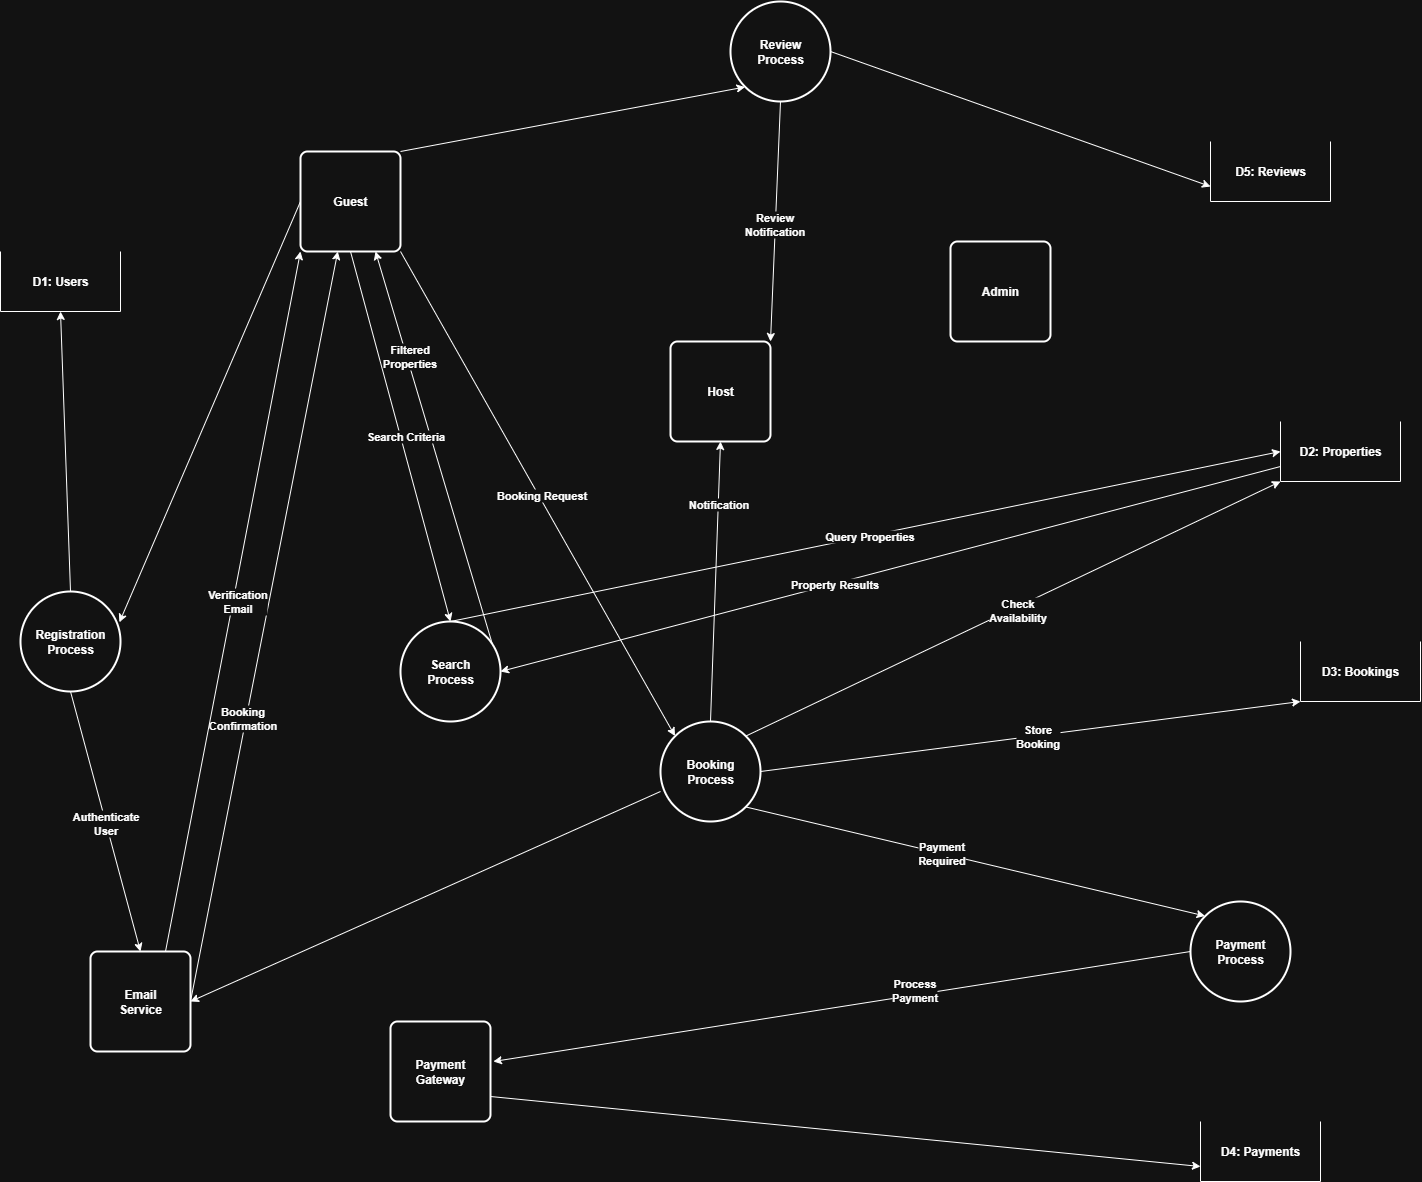

The diagram above was exported from draw.io. Its source (the exported page's mxGraphModel, read from the mxfile embedded in the PNG):
<mxGraphModel dx="3126" dy="2309" grid="1" gridSize="10" guides="1" tooltips="1" connect="1" arrows="1" fold="1" page="1" pageScale="1" pageWidth="850" pageHeight="1100" math="0" shadow="0">
  <root>
    <mxCell id="0" />
    <mxCell id="1" parent="0" />
    <mxCell id="wPh2RqfNVkivPKaVuqab-1" value="&lt;b&gt;Guest&lt;/b&gt;" style="rounded=1;whiteSpace=wrap;html=1;absoluteArcSize=1;arcSize=14;strokeWidth=2;" vertex="1" parent="1">
      <mxGeometry x="130" y="-30" width="100" height="100" as="geometry" />
    </mxCell>
    <mxCell id="wPh2RqfNVkivPKaVuqab-2" value="&lt;b&gt;Admin&lt;/b&gt;" style="rounded=1;whiteSpace=wrap;html=1;absoluteArcSize=1;arcSize=14;strokeWidth=2;" vertex="1" parent="1">
      <mxGeometry x="780" y="60" width="100" height="100" as="geometry" />
    </mxCell>
    <mxCell id="wPh2RqfNVkivPKaVuqab-3" value="&lt;b&gt;Host&lt;/b&gt;" style="rounded=1;whiteSpace=wrap;html=1;absoluteArcSize=1;arcSize=14;strokeWidth=2;" vertex="1" parent="1">
      <mxGeometry x="500" y="160" width="100" height="100" as="geometry" />
    </mxCell>
    <mxCell id="wPh2RqfNVkivPKaVuqab-48" style="rounded=0;orthogonalLoop=1;jettySize=auto;html=1;exitX=0.5;exitY=0;exitDx=0;exitDy=0;exitPerimeter=0;entryX=0.5;entryY=1;entryDx=0;entryDy=0;" edge="1" parent="1" source="wPh2RqfNVkivPKaVuqab-4" target="wPh2RqfNVkivPKaVuqab-15">
      <mxGeometry relative="1" as="geometry" />
    </mxCell>
    <mxCell id="wPh2RqfNVkivPKaVuqab-49" style="rounded=0;orthogonalLoop=1;jettySize=auto;html=1;exitX=0.5;exitY=1;exitDx=0;exitDy=0;exitPerimeter=0;entryX=0.5;entryY=0;entryDx=0;entryDy=0;" edge="1" parent="1" source="wPh2RqfNVkivPKaVuqab-4" target="wPh2RqfNVkivPKaVuqab-11">
      <mxGeometry relative="1" as="geometry" />
    </mxCell>
    <mxCell id="wPh2RqfNVkivPKaVuqab-50" value="&lt;b&gt;Authenticate&lt;br&gt;User&lt;/b&gt;" style="edgeLabel;html=1;align=center;verticalAlign=middle;resizable=0;points=[];" vertex="1" connectable="0" parent="wPh2RqfNVkivPKaVuqab-49">
      <mxGeometry x="0.0095" y="-1" relative="1" as="geometry">
        <mxPoint as="offset" />
      </mxGeometry>
    </mxCell>
    <mxCell id="wPh2RqfNVkivPKaVuqab-4" value="&lt;b&gt;Registration Process&lt;/b&gt;" style="strokeWidth=2;html=1;shape=mxgraph.flowchart.start_2;whiteSpace=wrap;" vertex="1" parent="1">
      <mxGeometry x="-150" y="410" width="100" height="100" as="geometry" />
    </mxCell>
    <mxCell id="wPh2RqfNVkivPKaVuqab-23" style="rounded=0;orthogonalLoop=1;jettySize=auto;html=1;exitX=0.5;exitY=0;exitDx=0;exitDy=0;exitPerimeter=0;entryX=0;entryY=0.5;entryDx=0;entryDy=0;elbow=vertical;" edge="1" parent="1" source="wPh2RqfNVkivPKaVuqab-5" target="wPh2RqfNVkivPKaVuqab-16">
      <mxGeometry relative="1" as="geometry" />
    </mxCell>
    <mxCell id="wPh2RqfNVkivPKaVuqab-24" value="&lt;b&gt;Query Properties&lt;/b&gt;" style="edgeLabel;html=1;align=center;verticalAlign=middle;resizable=0;points=[];" vertex="1" connectable="0" parent="wPh2RqfNVkivPKaVuqab-23">
      <mxGeometry x="0.0059" relative="1" as="geometry">
        <mxPoint as="offset" />
      </mxGeometry>
    </mxCell>
    <mxCell id="wPh2RqfNVkivPKaVuqab-27" style="rounded=0;orthogonalLoop=1;jettySize=auto;html=1;exitX=1;exitY=0.5;exitDx=0;exitDy=0;exitPerimeter=0;entryX=0.75;entryY=1;entryDx=0;entryDy=0;" edge="1" parent="1" source="wPh2RqfNVkivPKaVuqab-5" target="wPh2RqfNVkivPKaVuqab-1">
      <mxGeometry relative="1" as="geometry" />
    </mxCell>
    <mxCell id="wPh2RqfNVkivPKaVuqab-28" value="&lt;b&gt;Filtered&lt;br&gt;Properties&lt;/b&gt;" style="edgeLabel;html=1;align=center;verticalAlign=middle;resizable=0;points=[];" vertex="1" connectable="0" parent="wPh2RqfNVkivPKaVuqab-27">
      <mxGeometry x="0.496" y="-2" relative="1" as="geometry">
        <mxPoint as="offset" />
      </mxGeometry>
    </mxCell>
    <mxCell id="wPh2RqfNVkivPKaVuqab-5" value="&lt;b&gt;Search &lt;br&gt;Process&lt;/b&gt;" style="strokeWidth=2;html=1;shape=mxgraph.flowchart.start_2;whiteSpace=wrap;" vertex="1" parent="1">
      <mxGeometry x="230" y="440" width="100" height="100" as="geometry" />
    </mxCell>
    <mxCell id="wPh2RqfNVkivPKaVuqab-32" style="rounded=0;orthogonalLoop=1;jettySize=auto;html=1;exitX=1;exitY=0.5;exitDx=0;exitDy=0;exitPerimeter=0;entryX=0;entryY=1;entryDx=0;entryDy=0;" edge="1" parent="1" source="wPh2RqfNVkivPKaVuqab-6" target="wPh2RqfNVkivPKaVuqab-17">
      <mxGeometry relative="1" as="geometry" />
    </mxCell>
    <mxCell id="wPh2RqfNVkivPKaVuqab-33" value="&lt;b&gt;Store&lt;br&gt;Booking&lt;/b&gt;" style="edgeLabel;html=1;align=center;verticalAlign=middle;resizable=0;points=[];" vertex="1" connectable="0" parent="wPh2RqfNVkivPKaVuqab-32">
      <mxGeometry x="0.0216" relative="1" as="geometry">
        <mxPoint as="offset" />
      </mxGeometry>
    </mxCell>
    <mxCell id="wPh2RqfNVkivPKaVuqab-39" style="rounded=0;orthogonalLoop=1;jettySize=auto;html=1;entryX=1;entryY=0.5;entryDx=0;entryDy=0;exitX=0;exitY=0.7;exitDx=0;exitDy=0;exitPerimeter=0;" edge="1" parent="1" source="wPh2RqfNVkivPKaVuqab-6" target="wPh2RqfNVkivPKaVuqab-11">
      <mxGeometry relative="1" as="geometry">
        <mxPoint x="430" y="610" as="sourcePoint" />
      </mxGeometry>
    </mxCell>
    <mxCell id="wPh2RqfNVkivPKaVuqab-42" style="rounded=0;orthogonalLoop=1;jettySize=auto;html=1;exitX=0.855;exitY=0.145;exitDx=0;exitDy=0;exitPerimeter=0;entryX=0;entryY=1;entryDx=0;entryDy=0;" edge="1" parent="1" source="wPh2RqfNVkivPKaVuqab-6" target="wPh2RqfNVkivPKaVuqab-16">
      <mxGeometry relative="1" as="geometry" />
    </mxCell>
    <mxCell id="wPh2RqfNVkivPKaVuqab-43" value="&lt;b&gt;Check&lt;br&gt;Availability&lt;/b&gt;" style="edgeLabel;html=1;align=center;verticalAlign=middle;resizable=0;points=[];" vertex="1" connectable="0" parent="wPh2RqfNVkivPKaVuqab-42">
      <mxGeometry x="0.0062" y="-2" relative="1" as="geometry">
        <mxPoint x="1" as="offset" />
      </mxGeometry>
    </mxCell>
    <mxCell id="wPh2RqfNVkivPKaVuqab-44" style="rounded=0;orthogonalLoop=1;jettySize=auto;html=1;exitX=0.5;exitY=0;exitDx=0;exitDy=0;exitPerimeter=0;entryX=0.5;entryY=1;entryDx=0;entryDy=0;" edge="1" parent="1" source="wPh2RqfNVkivPKaVuqab-6" target="wPh2RqfNVkivPKaVuqab-3">
      <mxGeometry relative="1" as="geometry" />
    </mxCell>
    <mxCell id="wPh2RqfNVkivPKaVuqab-45" value="&lt;b&gt;Notification&lt;/b&gt;" style="edgeLabel;html=1;align=center;verticalAlign=middle;resizable=0;points=[];" vertex="1" connectable="0" parent="wPh2RqfNVkivPKaVuqab-44">
      <mxGeometry x="0.5572" y="1" relative="1" as="geometry">
        <mxPoint as="offset" />
      </mxGeometry>
    </mxCell>
    <mxCell id="wPh2RqfNVkivPKaVuqab-6" value="&lt;b&gt;Booking&lt;br&gt;Process&lt;/b&gt;" style="strokeWidth=2;html=1;shape=mxgraph.flowchart.start_2;whiteSpace=wrap;" vertex="1" parent="1">
      <mxGeometry x="490" y="540" width="100" height="100" as="geometry" />
    </mxCell>
    <mxCell id="wPh2RqfNVkivPKaVuqab-7" value="&lt;b&gt;Payment&lt;br&gt;Process&lt;/b&gt;" style="strokeWidth=2;html=1;shape=mxgraph.flowchart.start_2;whiteSpace=wrap;" vertex="1" parent="1">
      <mxGeometry x="1020" y="720" width="100" height="100" as="geometry" />
    </mxCell>
    <mxCell id="wPh2RqfNVkivPKaVuqab-54" style="rounded=0;orthogonalLoop=1;jettySize=auto;html=1;exitX=1;exitY=0.5;exitDx=0;exitDy=0;exitPerimeter=0;entryX=0;entryY=0.75;entryDx=0;entryDy=0;" edge="1" parent="1" source="wPh2RqfNVkivPKaVuqab-8" target="wPh2RqfNVkivPKaVuqab-19">
      <mxGeometry relative="1" as="geometry" />
    </mxCell>
    <mxCell id="wPh2RqfNVkivPKaVuqab-55" style="rounded=0;orthogonalLoop=1;jettySize=auto;html=1;exitX=0.5;exitY=1;exitDx=0;exitDy=0;exitPerimeter=0;entryX=1;entryY=0;entryDx=0;entryDy=0;" edge="1" parent="1" source="wPh2RqfNVkivPKaVuqab-8" target="wPh2RqfNVkivPKaVuqab-3">
      <mxGeometry relative="1" as="geometry" />
    </mxCell>
    <mxCell id="wPh2RqfNVkivPKaVuqab-56" value="&lt;b&gt;Review&lt;br&gt;Notification&lt;/b&gt;" style="edgeLabel;html=1;align=center;verticalAlign=middle;resizable=0;points=[];" vertex="1" connectable="0" parent="wPh2RqfNVkivPKaVuqab-55">
      <mxGeometry x="0.0096" y="-2" relative="1" as="geometry">
        <mxPoint as="offset" />
      </mxGeometry>
    </mxCell>
    <mxCell id="wPh2RqfNVkivPKaVuqab-8" value="&lt;b&gt;Review&lt;br&gt;Process&lt;/b&gt;" style="strokeWidth=2;html=1;shape=mxgraph.flowchart.start_2;whiteSpace=wrap;" vertex="1" parent="1">
      <mxGeometry x="560" y="-180" width="100" height="100" as="geometry" />
    </mxCell>
    <mxCell id="wPh2RqfNVkivPKaVuqab-57" style="rounded=0;orthogonalLoop=1;jettySize=auto;html=1;exitX=1;exitY=0.75;exitDx=0;exitDy=0;entryX=0;entryY=0.75;entryDx=0;entryDy=0;" edge="1" parent="1" source="wPh2RqfNVkivPKaVuqab-9" target="wPh2RqfNVkivPKaVuqab-18">
      <mxGeometry relative="1" as="geometry" />
    </mxCell>
    <mxCell id="wPh2RqfNVkivPKaVuqab-9" value="&lt;b&gt;Payment&lt;br&gt;Gateway&lt;/b&gt;" style="rounded=1;whiteSpace=wrap;html=1;absoluteArcSize=1;arcSize=14;strokeWidth=2;" vertex="1" parent="1">
      <mxGeometry x="220" y="840" width="100" height="100" as="geometry" />
    </mxCell>
    <mxCell id="wPh2RqfNVkivPKaVuqab-40" style="rounded=0;orthogonalLoop=1;jettySize=auto;html=1;exitX=1;exitY=0.5;exitDx=0;exitDy=0;entryX=0.373;entryY=1;entryDx=0;entryDy=0;entryPerimeter=0;" edge="1" parent="1" source="wPh2RqfNVkivPKaVuqab-11" target="wPh2RqfNVkivPKaVuqab-1">
      <mxGeometry relative="1" as="geometry" />
    </mxCell>
    <mxCell id="wPh2RqfNVkivPKaVuqab-41" value="&lt;b&gt;Booking&lt;br&gt;Confirmation&lt;/b&gt;" style="edgeLabel;html=1;align=center;verticalAlign=middle;resizable=0;points=[];" vertex="1" connectable="0" parent="wPh2RqfNVkivPKaVuqab-40">
      <mxGeometry x="-0.244" y="5" relative="1" as="geometry">
        <mxPoint as="offset" />
      </mxGeometry>
    </mxCell>
    <mxCell id="wPh2RqfNVkivPKaVuqab-51" style="rounded=0;orthogonalLoop=1;jettySize=auto;html=1;exitX=0.75;exitY=0;exitDx=0;exitDy=0;entryX=0;entryY=1;entryDx=0;entryDy=0;" edge="1" parent="1" source="wPh2RqfNVkivPKaVuqab-11" target="wPh2RqfNVkivPKaVuqab-1">
      <mxGeometry relative="1" as="geometry" />
    </mxCell>
    <mxCell id="wPh2RqfNVkivPKaVuqab-52" value="&lt;b&gt;Verification&lt;br&gt;Email&lt;/b&gt;" style="edgeLabel;html=1;align=center;verticalAlign=middle;resizable=0;points=[];" vertex="1" connectable="0" parent="wPh2RqfNVkivPKaVuqab-51">
      <mxGeometry x="0.0068" y="-3" relative="1" as="geometry">
        <mxPoint as="offset" />
      </mxGeometry>
    </mxCell>
    <mxCell id="wPh2RqfNVkivPKaVuqab-11" value="&lt;b&gt;Email&lt;br&gt;Service&lt;/b&gt;" style="rounded=1;whiteSpace=wrap;html=1;absoluteArcSize=1;arcSize=14;strokeWidth=2;" vertex="1" parent="1">
      <mxGeometry x="-80" y="770" width="100" height="100" as="geometry" />
    </mxCell>
    <mxCell id="wPh2RqfNVkivPKaVuqab-15" value="&lt;b&gt;D1: Users&lt;/b&gt;" style="shape=partialRectangle;whiteSpace=wrap;html=1;bottom=1;right=1;left=1;top=0;fillColor=none;routingCenterX=-0.5;" vertex="1" parent="1">
      <mxGeometry x="-170" y="70" width="120" height="60" as="geometry" />
    </mxCell>
    <mxCell id="wPh2RqfNVkivPKaVuqab-16" value="&lt;b&gt;D2: Properties&lt;/b&gt;" style="shape=partialRectangle;whiteSpace=wrap;html=1;bottom=1;right=1;left=1;top=0;fillColor=none;routingCenterX=-0.5;" vertex="1" parent="1">
      <mxGeometry x="1110" y="240" width="120" height="60" as="geometry" />
    </mxCell>
    <mxCell id="wPh2RqfNVkivPKaVuqab-17" value="&lt;b&gt;D3: Bookings&lt;/b&gt;" style="shape=partialRectangle;whiteSpace=wrap;html=1;bottom=1;right=1;left=1;top=0;fillColor=none;routingCenterX=-0.5;" vertex="1" parent="1">
      <mxGeometry x="1130" y="460" width="120" height="60" as="geometry" />
    </mxCell>
    <mxCell id="wPh2RqfNVkivPKaVuqab-18" value="&lt;b&gt;D4: Payments&lt;/b&gt;" style="shape=partialRectangle;whiteSpace=wrap;html=1;bottom=1;right=1;left=1;top=0;fillColor=none;routingCenterX=-0.5;" vertex="1" parent="1">
      <mxGeometry x="1030" y="940" width="120" height="60" as="geometry" />
    </mxCell>
    <mxCell id="wPh2RqfNVkivPKaVuqab-19" value="&lt;b&gt;D5: Reviews&lt;/b&gt;" style="shape=partialRectangle;whiteSpace=wrap;html=1;bottom=1;right=1;left=1;top=0;fillColor=none;routingCenterX=-0.5;" vertex="1" parent="1">
      <mxGeometry x="1040" y="-40" width="120" height="60" as="geometry" />
    </mxCell>
    <mxCell id="wPh2RqfNVkivPKaVuqab-21" style="rounded=0;orthogonalLoop=1;jettySize=auto;html=1;entryX=0.5;entryY=0;entryDx=0;entryDy=0;entryPerimeter=0;exitX=0.5;exitY=1;exitDx=0;exitDy=0;" edge="1" parent="1" source="wPh2RqfNVkivPKaVuqab-1" target="wPh2RqfNVkivPKaVuqab-5">
      <mxGeometry relative="1" as="geometry" />
    </mxCell>
    <mxCell id="wPh2RqfNVkivPKaVuqab-22" value="&lt;b&gt;Search Criteria&lt;/b&gt;" style="edgeLabel;html=1;align=center;verticalAlign=middle;resizable=0;points=[];" vertex="1" connectable="0" parent="wPh2RqfNVkivPKaVuqab-21">
      <mxGeometry x="0.0019" y="4" relative="1" as="geometry">
        <mxPoint as="offset" />
      </mxGeometry>
    </mxCell>
    <mxCell id="wPh2RqfNVkivPKaVuqab-25" style="rounded=0;orthogonalLoop=1;jettySize=auto;html=1;exitX=0;exitY=0.75;exitDx=0;exitDy=0;entryX=1;entryY=0.5;entryDx=0;entryDy=0;entryPerimeter=0;" edge="1" parent="1" source="wPh2RqfNVkivPKaVuqab-16" target="wPh2RqfNVkivPKaVuqab-5">
      <mxGeometry relative="1" as="geometry" />
    </mxCell>
    <mxCell id="wPh2RqfNVkivPKaVuqab-26" value="&lt;b&gt;Property Results&lt;/b&gt;" style="edgeLabel;html=1;align=center;verticalAlign=middle;resizable=0;points=[];" vertex="1" connectable="0" parent="wPh2RqfNVkivPKaVuqab-25">
      <mxGeometry x="0.1468" y="-1" relative="1" as="geometry">
        <mxPoint as="offset" />
      </mxGeometry>
    </mxCell>
    <mxCell id="wPh2RqfNVkivPKaVuqab-30" style="rounded=0;orthogonalLoop=1;jettySize=auto;html=1;exitX=1;exitY=1;exitDx=0;exitDy=0;entryX=0.145;entryY=0.145;entryDx=0;entryDy=0;entryPerimeter=0;" edge="1" parent="1" source="wPh2RqfNVkivPKaVuqab-1" target="wPh2RqfNVkivPKaVuqab-6">
      <mxGeometry relative="1" as="geometry" />
    </mxCell>
    <mxCell id="wPh2RqfNVkivPKaVuqab-31" value="&lt;b&gt;Booking Request&lt;/b&gt;" style="edgeLabel;html=1;align=center;verticalAlign=middle;resizable=0;points=[];" vertex="1" connectable="0" parent="wPh2RqfNVkivPKaVuqab-30">
      <mxGeometry x="0.0062" y="2" relative="1" as="geometry">
        <mxPoint as="offset" />
      </mxGeometry>
    </mxCell>
    <mxCell id="wPh2RqfNVkivPKaVuqab-34" style="rounded=0;orthogonalLoop=1;jettySize=auto;html=1;exitX=0.855;exitY=0.855;exitDx=0;exitDy=0;exitPerimeter=0;entryX=0.145;entryY=0.145;entryDx=0;entryDy=0;entryPerimeter=0;" edge="1" parent="1" source="wPh2RqfNVkivPKaVuqab-6" target="wPh2RqfNVkivPKaVuqab-7">
      <mxGeometry relative="1" as="geometry" />
    </mxCell>
    <mxCell id="wPh2RqfNVkivPKaVuqab-35" value="&lt;b&gt;Payment&lt;br&gt;Required&lt;/b&gt;" style="edgeLabel;html=1;align=center;verticalAlign=middle;resizable=0;points=[];" vertex="1" connectable="0" parent="wPh2RqfNVkivPKaVuqab-34">
      <mxGeometry x="-0.1482" y="1" relative="1" as="geometry">
        <mxPoint as="offset" />
      </mxGeometry>
    </mxCell>
    <mxCell id="wPh2RqfNVkivPKaVuqab-36" style="rounded=0;orthogonalLoop=1;jettySize=auto;html=1;exitX=0;exitY=0.5;exitDx=0;exitDy=0;exitPerimeter=0;entryX=1.029;entryY=0.4;entryDx=0;entryDy=0;entryPerimeter=0;" edge="1" parent="1" source="wPh2RqfNVkivPKaVuqab-7" target="wPh2RqfNVkivPKaVuqab-9">
      <mxGeometry relative="1" as="geometry" />
    </mxCell>
    <mxCell id="wPh2RqfNVkivPKaVuqab-37" value="&lt;b&gt;Process&lt;br&gt;Payment&lt;/b&gt;" style="edgeLabel;html=1;align=center;verticalAlign=middle;resizable=0;points=[];" vertex="1" connectable="0" parent="wPh2RqfNVkivPKaVuqab-36">
      <mxGeometry x="-0.2082" y="-6" relative="1" as="geometry">
        <mxPoint as="offset" />
      </mxGeometry>
    </mxCell>
    <mxCell id="wPh2RqfNVkivPKaVuqab-46" style="rounded=0;orthogonalLoop=1;jettySize=auto;html=1;exitX=0;exitY=0.5;exitDx=0;exitDy=0;entryX=0.989;entryY=0.308;entryDx=0;entryDy=0;entryPerimeter=0;" edge="1" parent="1" source="wPh2RqfNVkivPKaVuqab-1" target="wPh2RqfNVkivPKaVuqab-4">
      <mxGeometry relative="1" as="geometry" />
    </mxCell>
    <mxCell id="wPh2RqfNVkivPKaVuqab-53" style="rounded=0;orthogonalLoop=1;jettySize=auto;html=1;exitX=1;exitY=0;exitDx=0;exitDy=0;entryX=0.145;entryY=0.855;entryDx=0;entryDy=0;entryPerimeter=0;" edge="1" parent="1" source="wPh2RqfNVkivPKaVuqab-1" target="wPh2RqfNVkivPKaVuqab-8">
      <mxGeometry relative="1" as="geometry" />
    </mxCell>
  </root>
</mxGraphModel>